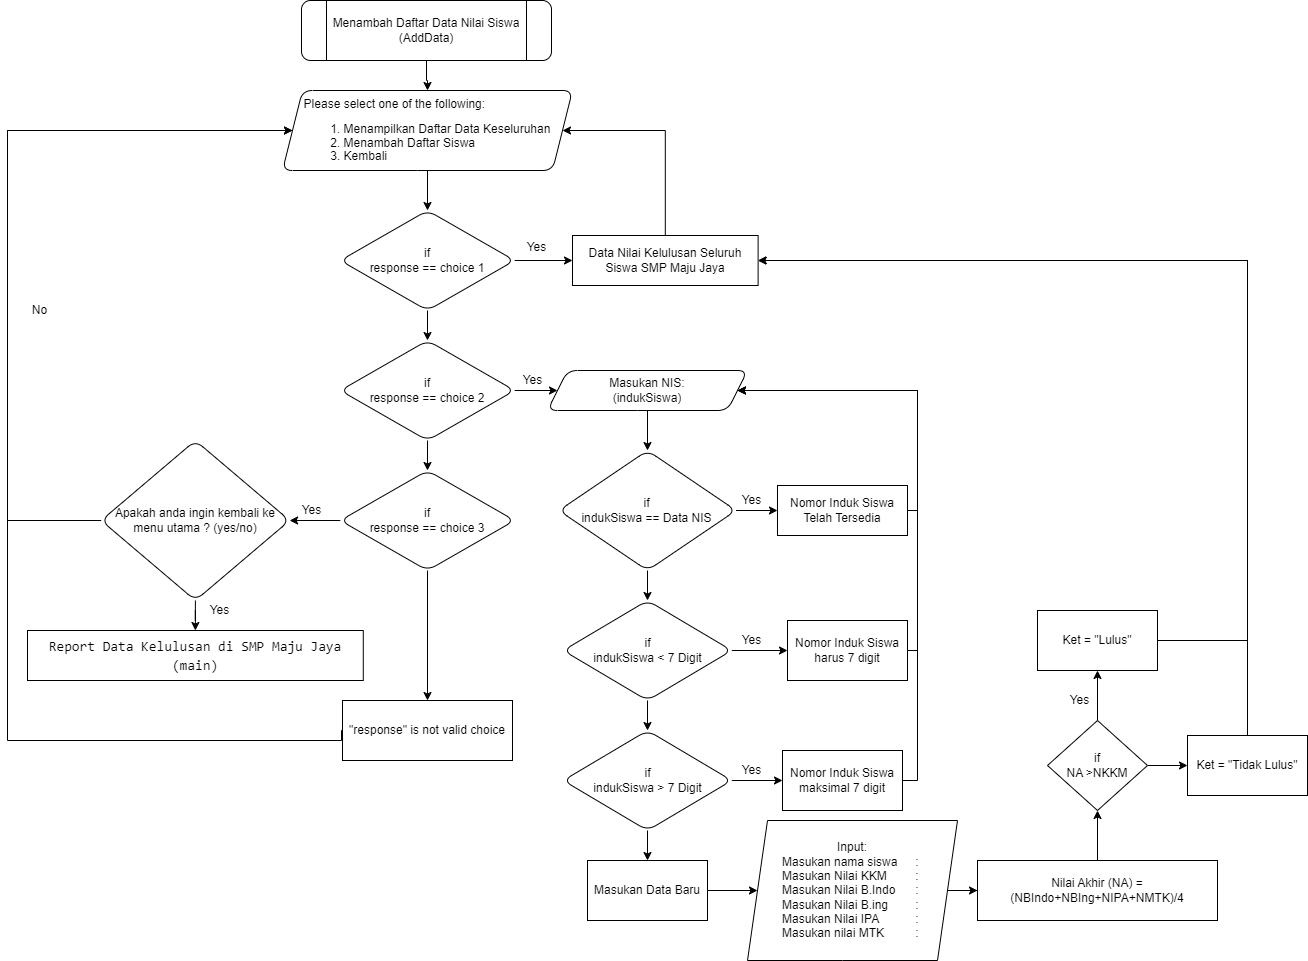

The diagram above was exported from draw.io. Its source (the exported page's mxGraphModel, read from the mxfile embedded in the PNG):
<mxGraphModel dx="1900" dy="573" grid="1" gridSize="10" guides="1" tooltips="1" connect="1" arrows="1" fold="1" page="1" pageScale="1" pageWidth="850" pageHeight="1100" math="0" shadow="0">
  <root>
    <mxCell id="0" />
    <mxCell id="1" parent="0" />
    <mxCell id="7JF2wxB-vd-jRMBsEPro-3" value="" style="edgeStyle=orthogonalEdgeStyle;rounded=0;orthogonalLoop=1;jettySize=auto;html=1;" parent="1" source="7JF2wxB-vd-jRMBsEPro-1" target="7JF2wxB-vd-jRMBsEPro-2" edge="1">
      <mxGeometry relative="1" as="geometry" />
    </mxCell>
    <mxCell id="7JF2wxB-vd-jRMBsEPro-1" value="Menambah Daftar Data Nilai Siswa&lt;br&gt;(AddData)" style="shape=process;whiteSpace=wrap;html=1;backgroundOutline=1;rounded=1;glass=0;strokeWidth=1;shadow=0;" parent="1" vertex="1">
      <mxGeometry x="284" y="20" width="250" height="60" as="geometry" />
    </mxCell>
    <mxCell id="7JF2wxB-vd-jRMBsEPro-6" value="" style="edgeStyle=orthogonalEdgeStyle;rounded=0;orthogonalLoop=1;jettySize=auto;html=1;" parent="1" source="7JF2wxB-vd-jRMBsEPro-2" target="7JF2wxB-vd-jRMBsEPro-5" edge="1">
      <mxGeometry relative="1" as="geometry" />
    </mxCell>
    <mxCell id="7JF2wxB-vd-jRMBsEPro-2" value="&lt;p style=&quot;border-color: var(--border-color); text-align: justify; line-height: 13.2px;&quot;&gt;Please select one of the following:&lt;/p&gt;&lt;div style=&quot;border-color: var(--border-color); line-height: 13.2px;&quot;&gt;&lt;ol style=&quot;border-color: var(--border-color); line-height: 13.2px;&quot;&gt;&lt;li style=&quot;border-color: var(--border-color); text-align: justify;&quot;&gt;Menampilkan Daftar Data Keseluruhan&lt;/li&gt;&lt;li style=&quot;border-color: var(--border-color); text-align: justify;&quot;&gt;Menambah Daftar Siswa&lt;/li&gt;&lt;li style=&quot;border-color: var(--border-color); text-align: justify;&quot;&gt;Kembali&lt;/li&gt;&lt;/ol&gt;&lt;/div&gt;" style="shape=parallelogram;perimeter=parallelogramPerimeter;whiteSpace=wrap;html=1;fixedSize=1;rounded=1;glass=0;strokeWidth=1;shadow=0;" parent="1" vertex="1">
      <mxGeometry x="265" y="110" width="290" height="80" as="geometry" />
    </mxCell>
    <mxCell id="7JF2wxB-vd-jRMBsEPro-8" value="" style="edgeStyle=orthogonalEdgeStyle;rounded=0;orthogonalLoop=1;jettySize=auto;html=1;" parent="1" source="7JF2wxB-vd-jRMBsEPro-5" target="7JF2wxB-vd-jRMBsEPro-7" edge="1">
      <mxGeometry relative="1" as="geometry" />
    </mxCell>
    <mxCell id="7JF2wxB-vd-jRMBsEPro-14" value="" style="edgeStyle=orthogonalEdgeStyle;rounded=0;orthogonalLoop=1;jettySize=auto;html=1;" parent="1" source="7JF2wxB-vd-jRMBsEPro-5" target="7JF2wxB-vd-jRMBsEPro-13" edge="1">
      <mxGeometry relative="1" as="geometry" />
    </mxCell>
    <mxCell id="7JF2wxB-vd-jRMBsEPro-5" value="if&lt;br style=&quot;border-color: var(--border-color);&quot;&gt;response == choice 1" style="rhombus;whiteSpace=wrap;html=1;rounded=1;glass=0;strokeWidth=1;shadow=0;" parent="1" vertex="1">
      <mxGeometry x="322.81" y="230" width="174.38" height="100" as="geometry" />
    </mxCell>
    <mxCell id="7JF2wxB-vd-jRMBsEPro-10" value="" style="edgeStyle=orthogonalEdgeStyle;rounded=0;orthogonalLoop=1;jettySize=auto;html=1;" parent="1" source="7JF2wxB-vd-jRMBsEPro-7" target="7JF2wxB-vd-jRMBsEPro-9" edge="1">
      <mxGeometry relative="1" as="geometry" />
    </mxCell>
    <mxCell id="7JF2wxB-vd-jRMBsEPro-22" value="" style="edgeStyle=orthogonalEdgeStyle;rounded=0;orthogonalLoop=1;jettySize=auto;html=1;" parent="1" source="7JF2wxB-vd-jRMBsEPro-7" target="7JF2wxB-vd-jRMBsEPro-21" edge="1">
      <mxGeometry relative="1" as="geometry" />
    </mxCell>
    <mxCell id="7JF2wxB-vd-jRMBsEPro-7" value="if&lt;br style=&quot;border-color: var(--border-color);&quot;&gt;response == choice 2" style="rhombus;whiteSpace=wrap;html=1;rounded=1;glass=0;strokeWidth=1;shadow=0;" parent="1" vertex="1">
      <mxGeometry x="322.81" y="360" width="174.38" height="100" as="geometry" />
    </mxCell>
    <mxCell id="7JF2wxB-vd-jRMBsEPro-71" value="" style="edgeStyle=orthogonalEdgeStyle;rounded=0;orthogonalLoop=1;jettySize=auto;html=1;" parent="1" source="7JF2wxB-vd-jRMBsEPro-9" target="7JF2wxB-vd-jRMBsEPro-69" edge="1">
      <mxGeometry relative="1" as="geometry" />
    </mxCell>
    <mxCell id="PzaKDR98DtN4ESm4B_qI-11" value="" style="edgeStyle=orthogonalEdgeStyle;rounded=0;orthogonalLoop=1;jettySize=auto;html=1;" parent="1" source="7JF2wxB-vd-jRMBsEPro-9" target="7JF2wxB-vd-jRMBsEPro-64" edge="1">
      <mxGeometry relative="1" as="geometry" />
    </mxCell>
    <mxCell id="7JF2wxB-vd-jRMBsEPro-9" value="if&lt;br style=&quot;border-color: var(--border-color);&quot;&gt;response == choice 3" style="rhombus;whiteSpace=wrap;html=1;rounded=1;glass=0;strokeWidth=1;shadow=0;" parent="1" vertex="1">
      <mxGeometry x="322.81" y="490" width="174.38" height="100" as="geometry" />
    </mxCell>
    <mxCell id="7JF2wxB-vd-jRMBsEPro-16" value="" style="edgeStyle=orthogonalEdgeStyle;rounded=0;orthogonalLoop=1;jettySize=auto;html=1;entryX=1;entryY=0.5;entryDx=0;entryDy=0;" parent="1" source="7JF2wxB-vd-jRMBsEPro-13" target="7JF2wxB-vd-jRMBsEPro-2" edge="1">
      <mxGeometry relative="1" as="geometry">
        <mxPoint x="647.81" y="180" as="targetPoint" />
        <Array as="points">
          <mxPoint x="648" y="150" />
        </Array>
      </mxGeometry>
    </mxCell>
    <mxCell id="7JF2wxB-vd-jRMBsEPro-13" value="Data Nilai Kelulusan Seluruh Siswa SMP Maju Jaya" style="whiteSpace=wrap;html=1;rounded=1;glass=0;strokeWidth=1;shadow=0;arcSize=0;" parent="1" vertex="1">
      <mxGeometry x="555" y="255" width="185.62" height="50" as="geometry" />
    </mxCell>
    <mxCell id="7JF2wxB-vd-jRMBsEPro-24" value="" style="edgeStyle=orthogonalEdgeStyle;rounded=0;orthogonalLoop=1;jettySize=auto;html=1;" parent="1" source="7JF2wxB-vd-jRMBsEPro-21" target="7JF2wxB-vd-jRMBsEPro-23" edge="1">
      <mxGeometry relative="1" as="geometry" />
    </mxCell>
    <mxCell id="7JF2wxB-vd-jRMBsEPro-21" value="Masukan NIS:&lt;br&gt;(indukSiswa)" style="shape=parallelogram;perimeter=parallelogramPerimeter;whiteSpace=wrap;html=1;fixedSize=1;rounded=1;glass=0;strokeWidth=1;shadow=0;" parent="1" vertex="1">
      <mxGeometry x="530" y="390" width="200" height="40" as="geometry" />
    </mxCell>
    <mxCell id="7JF2wxB-vd-jRMBsEPro-26" value="" style="edgeStyle=orthogonalEdgeStyle;rounded=0;orthogonalLoop=1;jettySize=auto;html=1;" parent="1" source="7JF2wxB-vd-jRMBsEPro-23" target="7JF2wxB-vd-jRMBsEPro-25" edge="1">
      <mxGeometry relative="1" as="geometry" />
    </mxCell>
    <mxCell id="7JF2wxB-vd-jRMBsEPro-30" value="" style="edgeStyle=orthogonalEdgeStyle;rounded=0;orthogonalLoop=1;jettySize=auto;html=1;" parent="1" source="7JF2wxB-vd-jRMBsEPro-23" target="7JF2wxB-vd-jRMBsEPro-29" edge="1">
      <mxGeometry relative="1" as="geometry" />
    </mxCell>
    <mxCell id="7JF2wxB-vd-jRMBsEPro-23" value="if&lt;br style=&quot;border-color: var(--border-color);&quot;&gt;indukSiswa == Data NIS" style="rhombus;whiteSpace=wrap;html=1;rounded=1;glass=0;strokeWidth=1;shadow=0;" parent="1" vertex="1">
      <mxGeometry x="541.4" y="470" width="177.19" height="120" as="geometry" />
    </mxCell>
    <mxCell id="PzaKDR98DtN4ESm4B_qI-2" style="edgeStyle=orthogonalEdgeStyle;rounded=0;orthogonalLoop=1;jettySize=auto;html=1;exitX=1;exitY=0.5;exitDx=0;exitDy=0;entryX=1;entryY=0.5;entryDx=0;entryDy=0;" parent="1" source="7JF2wxB-vd-jRMBsEPro-25" target="7JF2wxB-vd-jRMBsEPro-21" edge="1">
      <mxGeometry relative="1" as="geometry">
        <Array as="points">
          <mxPoint x="900" y="530" />
          <mxPoint x="900" y="410" />
        </Array>
      </mxGeometry>
    </mxCell>
    <mxCell id="7JF2wxB-vd-jRMBsEPro-25" value="Nomor Induk Siswa Telah Tersedia" style="whiteSpace=wrap;html=1;rounded=1;glass=0;strokeWidth=1;shadow=0;arcSize=0;" parent="1" vertex="1">
      <mxGeometry x="759.99" y="505" width="130.01" height="50" as="geometry" />
    </mxCell>
    <mxCell id="7JF2wxB-vd-jRMBsEPro-32" value="" style="edgeStyle=orthogonalEdgeStyle;rounded=0;orthogonalLoop=1;jettySize=auto;html=1;" parent="1" source="7JF2wxB-vd-jRMBsEPro-29" target="7JF2wxB-vd-jRMBsEPro-31" edge="1">
      <mxGeometry relative="1" as="geometry" />
    </mxCell>
    <mxCell id="7JF2wxB-vd-jRMBsEPro-36" value="" style="edgeStyle=orthogonalEdgeStyle;rounded=0;orthogonalLoop=1;jettySize=auto;html=1;" parent="1" source="7JF2wxB-vd-jRMBsEPro-29" target="7JF2wxB-vd-jRMBsEPro-35" edge="1">
      <mxGeometry relative="1" as="geometry" />
    </mxCell>
    <mxCell id="7JF2wxB-vd-jRMBsEPro-29" value="if&lt;br style=&quot;border-color: var(--border-color);&quot;&gt;indukSiswa &amp;lt; 7 Digit" style="rhombus;whiteSpace=wrap;html=1;rounded=1;glass=0;strokeWidth=1;shadow=0;" parent="1" vertex="1">
      <mxGeometry x="545.6999999999999" y="620" width="168.6" height="100" as="geometry" />
    </mxCell>
    <mxCell id="7JF2wxB-vd-jRMBsEPro-34" value="" style="edgeStyle=orthogonalEdgeStyle;rounded=0;orthogonalLoop=1;jettySize=auto;html=1;entryX=1;entryY=0.5;entryDx=0;entryDy=0;" parent="1" source="7JF2wxB-vd-jRMBsEPro-31" target="7JF2wxB-vd-jRMBsEPro-21" edge="1">
      <mxGeometry relative="1" as="geometry">
        <mxPoint x="969.9999999999998" y="670" as="targetPoint" />
        <Array as="points">
          <mxPoint x="900" y="670" />
          <mxPoint x="900" y="410" />
        </Array>
      </mxGeometry>
    </mxCell>
    <mxCell id="7JF2wxB-vd-jRMBsEPro-31" value="Nomor Induk Siswa harus 7 digit" style="whiteSpace=wrap;html=1;rounded=1;glass=0;strokeWidth=1;shadow=0;arcSize=0;" parent="1" vertex="1">
      <mxGeometry x="769.9999999999999" y="640" width="120" height="60" as="geometry" />
    </mxCell>
    <mxCell id="7JF2wxB-vd-jRMBsEPro-38" value="" style="edgeStyle=orthogonalEdgeStyle;rounded=0;orthogonalLoop=1;jettySize=auto;html=1;" parent="1" source="7JF2wxB-vd-jRMBsEPro-35" target="7JF2wxB-vd-jRMBsEPro-37" edge="1">
      <mxGeometry relative="1" as="geometry" />
    </mxCell>
    <mxCell id="PzaKDR98DtN4ESm4B_qI-9" value="" style="edgeStyle=orthogonalEdgeStyle;rounded=0;orthogonalLoop=1;jettySize=auto;html=1;" parent="1" source="7JF2wxB-vd-jRMBsEPro-35" target="7JF2wxB-vd-jRMBsEPro-46" edge="1">
      <mxGeometry relative="1" as="geometry" />
    </mxCell>
    <mxCell id="7JF2wxB-vd-jRMBsEPro-35" value="if&lt;br style=&quot;border-color: var(--border-color);&quot;&gt;indukSiswa &amp;gt; 7 Digit" style="rhombus;whiteSpace=wrap;html=1;rounded=1;glass=0;strokeWidth=1;shadow=0;" parent="1" vertex="1">
      <mxGeometry x="545.6999999999999" y="750" width="168.6" height="100" as="geometry" />
    </mxCell>
    <mxCell id="7JF2wxB-vd-jRMBsEPro-40" value="" style="edgeStyle=orthogonalEdgeStyle;rounded=0;orthogonalLoop=1;jettySize=auto;html=1;entryX=1;entryY=0.5;entryDx=0;entryDy=0;" parent="1" source="7JF2wxB-vd-jRMBsEPro-37" target="7JF2wxB-vd-jRMBsEPro-21" edge="1">
      <mxGeometry relative="1" as="geometry">
        <mxPoint x="965" y="800" as="targetPoint" />
        <Array as="points">
          <mxPoint x="900" y="800" />
          <mxPoint x="900" y="410" />
        </Array>
      </mxGeometry>
    </mxCell>
    <mxCell id="7JF2wxB-vd-jRMBsEPro-37" value="Nomor Induk Siswa maksimal 7 digit" style="whiteSpace=wrap;html=1;rounded=1;glass=0;strokeWidth=1;shadow=0;arcSize=0;" parent="1" vertex="1">
      <mxGeometry x="764.9999999999999" y="770" width="120" height="60" as="geometry" />
    </mxCell>
    <mxCell id="7JF2wxB-vd-jRMBsEPro-51" value="" style="edgeStyle=orthogonalEdgeStyle;rounded=0;orthogonalLoop=1;jettySize=auto;html=1;" parent="1" source="7JF2wxB-vd-jRMBsEPro-46" target="7JF2wxB-vd-jRMBsEPro-50" edge="1">
      <mxGeometry relative="1" as="geometry" />
    </mxCell>
    <mxCell id="7JF2wxB-vd-jRMBsEPro-46" value="Masukan Data Baru" style="whiteSpace=wrap;html=1;rounded=1;glass=0;strokeWidth=1;shadow=0;arcSize=0;" parent="1" vertex="1">
      <mxGeometry x="569.9999999999999" y="880" width="120" height="60" as="geometry" />
    </mxCell>
    <mxCell id="7JF2wxB-vd-jRMBsEPro-53" value="" style="edgeStyle=orthogonalEdgeStyle;rounded=0;orthogonalLoop=1;jettySize=auto;html=1;" parent="1" source="7JF2wxB-vd-jRMBsEPro-50" target="7JF2wxB-vd-jRMBsEPro-52" edge="1">
      <mxGeometry relative="1" as="geometry" />
    </mxCell>
    <mxCell id="7JF2wxB-vd-jRMBsEPro-50" value="Input:&lt;br&gt;&lt;div style=&quot;text-align: justify;&quot;&gt;Masukan nama siswa&lt;span style=&quot;white-space: pre;&quot;&gt;&#09;&lt;/span&gt;:&amp;nbsp;&lt;/div&gt;&lt;div style=&quot;text-align: justify;&quot;&gt;Masukan Nilai KKM&lt;span style=&quot;white-space: pre;&quot;&gt;&#09;&lt;/span&gt;&lt;span style=&quot;white-space: pre;&quot;&gt;&#09;&lt;/span&gt;:&lt;/div&gt;&lt;div style=&quot;text-align: justify;&quot;&gt;Masukan Nilai B.Indo&lt;span style=&quot;white-space: pre;&quot;&gt;&#09;&lt;/span&gt;:&lt;/div&gt;&lt;div style=&quot;text-align: justify;&quot;&gt;Masukan Nilai B.ing&lt;span style=&quot;white-space: pre;&quot;&gt;&#09;&lt;/span&gt;:&lt;/div&gt;&lt;div style=&quot;text-align: justify;&quot;&gt;Masukan Nilai IPA&lt;span style=&quot;white-space: pre;&quot;&gt;&#09;&lt;/span&gt;&lt;span style=&quot;white-space: pre;&quot;&gt;&#09;&lt;/span&gt;:&lt;/div&gt;&lt;div style=&quot;text-align: justify;&quot;&gt;Masukan nilai MTK&lt;span style=&quot;white-space: pre;&quot;&gt;&#09;&lt;/span&gt;&lt;span style=&quot;white-space: pre;&quot;&gt;&#09;&lt;/span&gt;:&lt;/div&gt;" style="shape=parallelogram;perimeter=parallelogramPerimeter;whiteSpace=wrap;html=1;fixedSize=1;rounded=1;glass=0;strokeWidth=1;shadow=0;arcSize=0;align=center;" parent="1" vertex="1">
      <mxGeometry x="730" y="840" width="210" height="140" as="geometry" />
    </mxCell>
    <mxCell id="7JF2wxB-vd-jRMBsEPro-55" value="" style="edgeStyle=orthogonalEdgeStyle;rounded=0;orthogonalLoop=1;jettySize=auto;html=1;" parent="1" source="7JF2wxB-vd-jRMBsEPro-52" target="7JF2wxB-vd-jRMBsEPro-54" edge="1">
      <mxGeometry relative="1" as="geometry" />
    </mxCell>
    <mxCell id="7JF2wxB-vd-jRMBsEPro-52" value="Nilai Akhir (NA) = (NBIndo+NBIng+NIPA+NMTK)/4&lt;div style=&quot;text-align: justify;&quot;&gt;&lt;/div&gt;" style="whiteSpace=wrap;html=1;rounded=1;glass=0;strokeWidth=1;shadow=0;arcSize=0;" parent="1" vertex="1">
      <mxGeometry x="960" y="880" width="240" height="60" as="geometry" />
    </mxCell>
    <mxCell id="7JF2wxB-vd-jRMBsEPro-57" value="" style="edgeStyle=orthogonalEdgeStyle;rounded=0;orthogonalLoop=1;jettySize=auto;html=1;" parent="1" source="7JF2wxB-vd-jRMBsEPro-54" target="7JF2wxB-vd-jRMBsEPro-56" edge="1">
      <mxGeometry relative="1" as="geometry" />
    </mxCell>
    <mxCell id="7JF2wxB-vd-jRMBsEPro-59" value="" style="edgeStyle=orthogonalEdgeStyle;rounded=0;orthogonalLoop=1;jettySize=auto;html=1;" parent="1" source="7JF2wxB-vd-jRMBsEPro-54" target="7JF2wxB-vd-jRMBsEPro-58" edge="1">
      <mxGeometry relative="1" as="geometry" />
    </mxCell>
    <mxCell id="7JF2wxB-vd-jRMBsEPro-54" value="if&lt;br&gt;NA &amp;gt;NKKM" style="rhombus;whiteSpace=wrap;html=1;rounded=1;glass=0;strokeWidth=1;shadow=0;arcSize=0;" parent="1" vertex="1">
      <mxGeometry x="1030" y="740" width="100" height="90" as="geometry" />
    </mxCell>
    <mxCell id="7JF2wxB-vd-jRMBsEPro-61" value="" style="edgeStyle=orthogonalEdgeStyle;rounded=0;orthogonalLoop=1;jettySize=auto;html=1;entryX=1;entryY=0.5;entryDx=0;entryDy=0;" parent="1" source="7JF2wxB-vd-jRMBsEPro-56" target="7JF2wxB-vd-jRMBsEPro-13" edge="1">
      <mxGeometry relative="1" as="geometry">
        <mxPoint x="1070" y="210" as="targetPoint" />
        <Array as="points">
          <mxPoint x="1230" y="660" />
          <mxPoint x="1230" y="280" />
        </Array>
      </mxGeometry>
    </mxCell>
    <mxCell id="7JF2wxB-vd-jRMBsEPro-56" value="Ket = &quot;Lulus&quot;" style="whiteSpace=wrap;html=1;rounded=1;glass=0;strokeWidth=1;shadow=0;arcSize=0;" parent="1" vertex="1">
      <mxGeometry x="1020" y="630" width="120" height="60" as="geometry" />
    </mxCell>
    <mxCell id="7JF2wxB-vd-jRMBsEPro-63" value="" style="edgeStyle=orthogonalEdgeStyle;rounded=0;orthogonalLoop=1;jettySize=auto;html=1;entryX=1;entryY=0.5;entryDx=0;entryDy=0;" parent="1" source="7JF2wxB-vd-jRMBsEPro-58" target="7JF2wxB-vd-jRMBsEPro-13" edge="1">
      <mxGeometry relative="1" as="geometry">
        <mxPoint x="1230" y="835" as="targetPoint" />
        <Array as="points">
          <mxPoint x="1230" y="280" />
        </Array>
      </mxGeometry>
    </mxCell>
    <mxCell id="7JF2wxB-vd-jRMBsEPro-58" value="Ket = &quot;Tidak Lulus&quot;" style="whiteSpace=wrap;html=1;rounded=1;glass=0;strokeWidth=1;shadow=0;arcSize=0;" parent="1" vertex="1">
      <mxGeometry x="1170" y="755" width="120" height="60" as="geometry" />
    </mxCell>
    <mxCell id="7JF2wxB-vd-jRMBsEPro-74" style="edgeStyle=orthogonalEdgeStyle;rounded=0;orthogonalLoop=1;jettySize=auto;html=1;exitX=0;exitY=0.5;exitDx=0;exitDy=0;entryX=0;entryY=0.5;entryDx=0;entryDy=0;" parent="1" source="7JF2wxB-vd-jRMBsEPro-64" target="7JF2wxB-vd-jRMBsEPro-2" edge="1">
      <mxGeometry relative="1" as="geometry">
        <Array as="points">
          <mxPoint x="324" y="760" />
          <mxPoint x="-10" y="760" />
          <mxPoint x="-10" y="150" />
        </Array>
      </mxGeometry>
    </mxCell>
    <mxCell id="7JF2wxB-vd-jRMBsEPro-64" value="&quot;response&quot; is not valid choice" style="whiteSpace=wrap;html=1;rounded=1;glass=0;strokeWidth=1;shadow=0;arcSize=0;" parent="1" vertex="1">
      <mxGeometry x="325" y="720" width="170" height="60" as="geometry" />
    </mxCell>
    <mxCell id="7JF2wxB-vd-jRMBsEPro-72" value="" style="edgeStyle=orthogonalEdgeStyle;rounded=0;orthogonalLoop=1;jettySize=auto;html=1;" parent="1" source="7JF2wxB-vd-jRMBsEPro-69" target="7JF2wxB-vd-jRMBsEPro-70" edge="1">
      <mxGeometry relative="1" as="geometry" />
    </mxCell>
    <mxCell id="PzaKDR98DtN4ESm4B_qI-1" style="edgeStyle=orthogonalEdgeStyle;rounded=0;orthogonalLoop=1;jettySize=auto;html=1;exitX=0;exitY=0.5;exitDx=0;exitDy=0;entryX=0;entryY=0.5;entryDx=0;entryDy=0;" parent="1" source="7JF2wxB-vd-jRMBsEPro-69" target="7JF2wxB-vd-jRMBsEPro-2" edge="1">
      <mxGeometry relative="1" as="geometry">
        <Array as="points">
          <mxPoint x="-10" y="540" />
          <mxPoint x="-10" y="150" />
        </Array>
      </mxGeometry>
    </mxCell>
    <mxCell id="7JF2wxB-vd-jRMBsEPro-69" value="Apakah anda ingin kembali ke menu utama ? (yes/no)" style="rhombus;whiteSpace=wrap;html=1;rounded=1;glass=0;strokeWidth=1;shadow=0;" parent="1" vertex="1">
      <mxGeometry x="83.68" y="460" width="188.43" height="160" as="geometry" />
    </mxCell>
    <mxCell id="7JF2wxB-vd-jRMBsEPro-70" value="&lt;div style=&quot;border-color: var(--border-color); background-color: rgb(255, 255, 255); font-family: Consolas, &amp;quot;Courier New&amp;quot;, monospace; font-size: 14px; line-height: 19px;&quot;&gt;Report Data Kelulusan di SMP Maju Jaya&lt;br&gt;&lt;/div&gt;&lt;div style=&quot;border-color: var(--border-color); background-color: rgb(255, 255, 255); font-family: Consolas, &amp;quot;Courier New&amp;quot;, monospace; font-size: 14px; line-height: 19px;&quot;&gt;(main)&lt;/div&gt;" style="whiteSpace=wrap;html=1;rounded=1;glass=0;strokeWidth=1;shadow=0;arcSize=0;" parent="1" vertex="1">
      <mxGeometry x="9.999999999999993" y="650" width="335.79" height="50" as="geometry" />
    </mxCell>
    <mxCell id="PzaKDR98DtN4ESm4B_qI-3" value="Yes" style="text;html=1;strokeColor=none;fillColor=none;align=center;verticalAlign=middle;whiteSpace=wrap;rounded=0;" parent="1" vertex="1">
      <mxGeometry x="497.19" y="257" width="45" height="20" as="geometry" />
    </mxCell>
    <mxCell id="PzaKDR98DtN4ESm4B_qI-5" value="Yes" style="text;html=1;strokeColor=none;fillColor=none;align=center;verticalAlign=middle;whiteSpace=wrap;rounded=0;" parent="1" vertex="1">
      <mxGeometry x="493" y="390" width="45" height="20" as="geometry" />
    </mxCell>
    <mxCell id="PzaKDR98DtN4ESm4B_qI-6" value="Yes" style="text;html=1;strokeColor=none;fillColor=none;align=center;verticalAlign=middle;whiteSpace=wrap;rounded=0;" parent="1" vertex="1">
      <mxGeometry x="712.3000000000001" y="510" width="45" height="20" as="geometry" />
    </mxCell>
    <mxCell id="PzaKDR98DtN4ESm4B_qI-7" value="Yes" style="text;html=1;strokeColor=none;fillColor=none;align=center;verticalAlign=middle;whiteSpace=wrap;rounded=0;" parent="1" vertex="1">
      <mxGeometry x="712.3000000000001" y="650" width="45" height="20" as="geometry" />
    </mxCell>
    <mxCell id="PzaKDR98DtN4ESm4B_qI-8" value="Yes" style="text;html=1;strokeColor=none;fillColor=none;align=center;verticalAlign=middle;whiteSpace=wrap;rounded=0;" parent="1" vertex="1">
      <mxGeometry x="712.3000000000001" y="780" width="45" height="20" as="geometry" />
    </mxCell>
    <mxCell id="PzaKDR98DtN4ESm4B_qI-10" value="Yes" style="text;html=1;strokeColor=none;fillColor=none;align=center;verticalAlign=middle;whiteSpace=wrap;rounded=0;" parent="1" vertex="1">
      <mxGeometry x="272.11000000000007" y="520" width="45" height="20" as="geometry" />
    </mxCell>
    <mxCell id="PzaKDR98DtN4ESm4B_qI-12" value="Yes" style="text;html=1;strokeColor=none;fillColor=none;align=center;verticalAlign=middle;whiteSpace=wrap;rounded=0;" parent="1" vertex="1">
      <mxGeometry x="180.00000000000006" y="620" width="45" height="20" as="geometry" />
    </mxCell>
    <mxCell id="PzaKDR98DtN4ESm4B_qI-13" value="No" style="text;html=1;strokeColor=none;fillColor=none;align=center;verticalAlign=middle;whiteSpace=wrap;rounded=0;" parent="1" vertex="1">
      <mxGeometry x="5.684341886080802e-14" y="320" width="45" height="20" as="geometry" />
    </mxCell>
    <mxCell id="PzaKDR98DtN4ESm4B_qI-14" value="Yes" style="text;html=1;strokeColor=none;fillColor=none;align=center;verticalAlign=middle;whiteSpace=wrap;rounded=0;" parent="1" vertex="1">
      <mxGeometry x="1040" y="710" width="45" height="20" as="geometry" />
    </mxCell>
  </root>
</mxGraphModel>